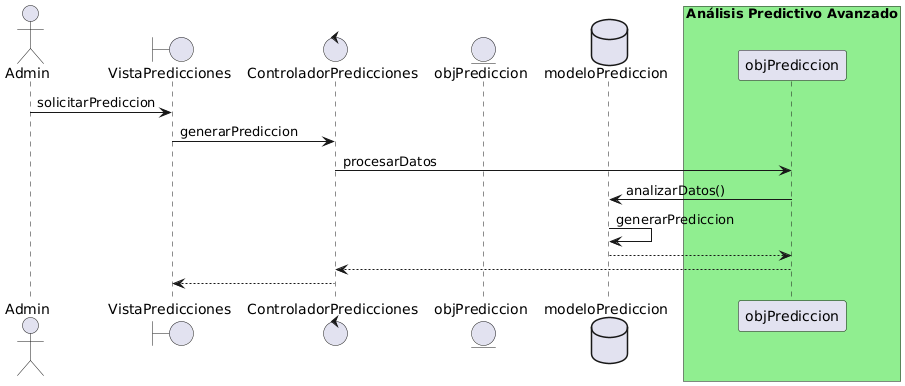

The diagram above was rendered by PlantUML. Its source (embedded in the PNG):
@startuml
actor Admin as r
boundary VistaPredicciones as PredictionView
control ControladorPredicciones as PredictionController
entity objPrediccion as Prediccion
database modeloPrediccion as PredictionModel

r -> PredictionView : solicitarPrediccion
PredictionView -> PredictionController : generarPrediccion

box "Análisis Predictivo Avanzado" #lightgreen
    PredictionController -> objPrediccion : procesarDatos
    objPrediccion -> PredictionModel : analizarDatos()
    PredictionModel -> PredictionModel : generarPrediccion
    objPrediccion <-- PredictionModel
PredictionController <-- objPrediccion
end box

PredictionView <-- PredictionController
@enduml